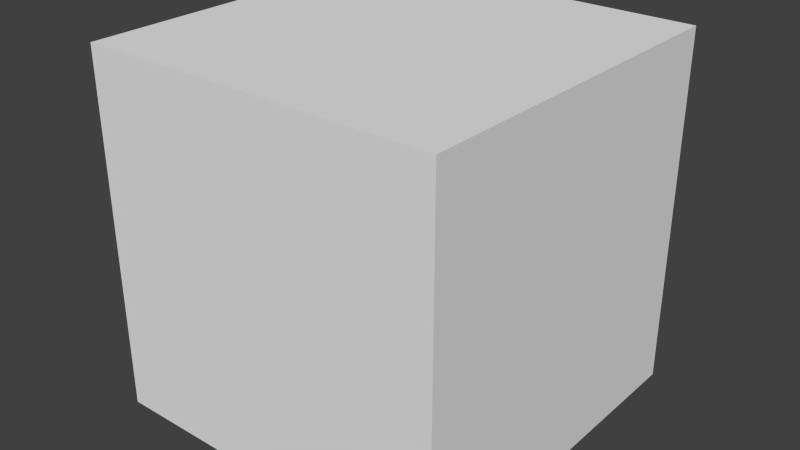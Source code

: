 # Source: Chunk.blend  (saved by Blender 2.68.0; exported with 4.5.12 LTS)
import bpy
from mathutils import Matrix  # noqa: F401  (used for matrix-valued properties, if any)

bpy.ops.wm.read_factory_settings(use_empty=True)
scene = bpy.context.scene
scene.name = 'Scene'

# ---- collections
col_collection_1 = bpy.data.collections.new('Collection 1'); scene.collection.children.link(col_collection_1)

# ---- world
world_world = bpy.data.worlds.new('World'); scene.world = world_world
world_world.color = (0.05088, 0.05088, 0.05088)
world_world.use_sun_shadow = False
world_world.sun_shadow_jitter_overblur = 0.0
world_world.cycles.sampling_method = 'MANUAL'
world_world.cycles.sample_map_resolution = 256

# ---- meshes
me_cube = bpy.data.meshes.new('Cube')
me_cube.from_pydata([(-3.815e-06, 16.0, 0.0), (-3.815e-06, 0.0, 0.0), (-16.0, 1.907e-06, 0.0), (-16.0, 16.0, 0.0), (0.0, 16.0, 16.0), (-8.583e-06, -4.768e-06, 16.0), (-16.0, 2.861e-06, 16.0), (-16.0, 16.0, 16.0)], [], [(0, 1, 2, 3), (4, 7, 6, 5), (0, 4, 5, 1), (1, 5, 6, 2), (2, 6, 7, 3), (4, 0, 3, 7)])
me_cube.use_remesh_preserve_volume = False
me_cube.use_remesh_preserve_attributes = False
me_cube.use_mirror_vertex_groups = False
me_cube.update()

# ---- objects
ob_cube = bpy.data.objects.new('Cube', me_cube)

# ---- transforms, parenting, visibility, modifiers, constraints
ob_cube.location = (0.0, 0.0, 0.0)
ob_cube.scale = (1.0, 1.0, 1.0)
ob_cube.lock_rotations_4d = False
ob_cube.empty_display_type = 'ARROWS'
ob_cube.lineart.crease_threshold = 0.0

# ---- collection membership
col_collection_1.objects.link(ob_cube)

# ---- scene / render settings (as saved in the file)
scene.frame_start = 1; scene.frame_end = 250; scene.frame_set(1)
scene.render.engine = 'BLENDER_EEVEE_NEXT'
scene.render.image_settings.color_mode = 'RGB'
scene.render.image_settings.compression = 90
scene.render.resolution_percentage = 50
scene.render.dither_intensity = 0.0
scene.cycles.use_denoising = False
scene.cycles.samples = 10
scene.cycles.sampling_pattern = 'TABULATED_SOBOL'
scene.cycles.light_sampling_threshold = 0.0
scene.cycles.use_adaptive_sampling = False
scene.cycles.use_light_tree = False
scene.cycles.blur_glossy = 0.0
scene.cycles.volume_bounces = 1
scene.cycles.pixel_filter_type = 'GAUSSIAN'
scene.cycles.sample_clamp_indirect = 0.0
scene.view_settings.view_transform = 'Standard'
bpy.context.view_layer.update()

# ---- added for rendering (the .blend has no active camera and no usable light): camera, sun
cam_auto = bpy.data.cameras.new('AutoCamera')
cam_auto.lens = 50.0
cam_auto.sensor_width = 36.0
cam_auto.clip_end = 1000.0
ob_auto_camera = bpy.data.objects.new('AutoCamera', cam_auto)
scene.collection.objects.link(ob_auto_camera)
ob_auto_camera.location = (17.6406, -22.7687, 28.5125)
ob_auto_camera.rotation_euler = (1.09748, -7.21219e-08, 0.694738)
scene.camera = ob_auto_camera
light_auto_sun = bpy.data.lights.new('AutoSun', 'SUN')
light_auto_sun.energy = 3.0
light_auto_sun.angle = 0.0523599
ob_auto_sun = bpy.data.objects.new('AutoSun', light_auto_sun)
scene.collection.objects.link(ob_auto_sun)
ob_auto_sun.rotation_euler = (0.872665, 0.174533, 0.523599)
bpy.context.view_layer.update()

